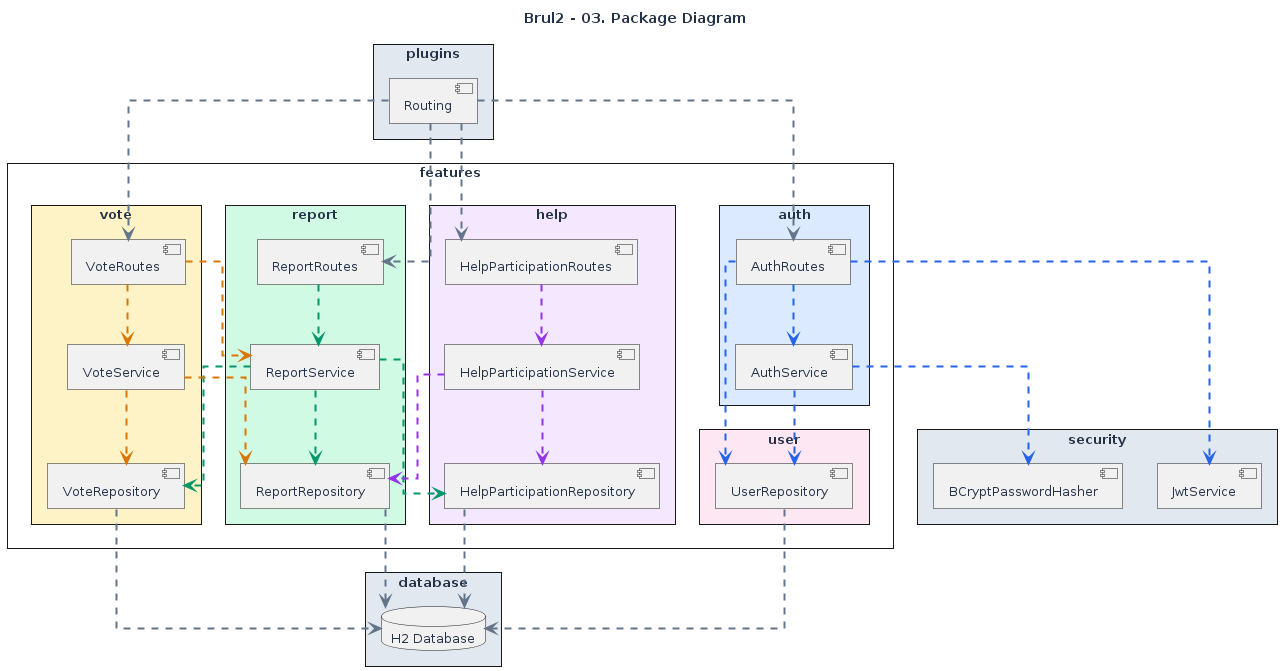

The diagram above was rendered by PlantUML. Its source (embedded in the PNG):
@startuml
title Brul2 - 03. Package Diagram

' Visual style
skinparam backgroundColor #FFFFFF
skinparam shadowing false
skinparam roundCorner 0
skinparam defaultFontName Arial
skinparam defaultFontSize 13
skinparam defaultFontColor #243247
skinparam ArrowColor #64748B
skinparam ArrowThickness 2
skinparam packageStyle rectangle
skinparam linetype ortho

top to bottom direction

package "plugins" as Plugins #E2E8F0 {
    [Routing] as Routing
}

package "features" as Features {

    package "auth" as Auth #DBEAFE {
        [AuthRoutes] as AuthRoutes
        [AuthService] as AuthService
    }

    package "report" as Report #D1FAE5 {
        [ReportRoutes] as ReportRoutes
        [ReportService] as ReportService
        [ReportRepository] as ReportRepository
    }

    package "vote" as Vote #FEF3C7 {
        [VoteRoutes] as VoteRoutes
        [VoteService] as VoteService
        [VoteRepository] as VoteRepository
    }

    package "help" as Help #F3E8FF {
        [HelpParticipationRoutes] as HelpRoutes
        [HelpParticipationService] as HelpService
        [HelpParticipationRepository] as HelpRepository
    }

    package "user" as User #FCE7F3 {
        [UserRepository] as UserRepository
    }
}

package "security" as Security #E2E8F0 {
    [JwtService] as JwtService
    [BCryptPasswordHasher] as PasswordHasher
}

package "database" as Database #E2E8F0 {
    database "H2 Database" as H2
}

' Application wiring - neutral gray
Routing -[#64748B,dashed]-> AuthRoutes
Routing -[#64748B,dashed]-> ReportRoutes
Routing -[#64748B,dashed]-> VoteRoutes
Routing -[#64748B,dashed]-> HelpRoutes

' Auth - blue
AuthRoutes -[#2563EB,dashed]-> AuthService
AuthRoutes -[#2563EB,dashed]-> JwtService
AuthRoutes -[#2563EB,dashed]-> UserRepository
AuthService -[#2563EB,dashed]-> UserRepository
AuthService -[#2563EB,dashed]-> PasswordHasher

' Report - green
ReportRoutes -[#059669,dashed]-> ReportService
ReportService -[#059669,dashed]-> ReportRepository
ReportService -[#059669,dashed]-> VoteRepository
ReportService -[#059669,dashed]-> HelpRepository

' Vote - orange
VoteRoutes -[#D97706,dashed]-> VoteService
VoteRoutes -[#D97706,dashed]-> ReportService
VoteService -[#D97706,dashed]-> VoteRepository
VoteService -[#D97706,dashed]-> ReportRepository

' Help - purple
HelpRoutes -[#9333EA,dashed]-> HelpService
HelpService -[#9333EA,dashed]-> HelpRepository
HelpService -[#9333EA,dashed]-> ReportRepository

' Persistence - neutral gray
ReportRepository -[#64748B,dashed]-> H2
VoteRepository -[#64748B,dashed]-> H2
HelpRepository -[#64748B,dashed]-> H2
UserRepository -[#64748B,dashed]-> H2

@endum